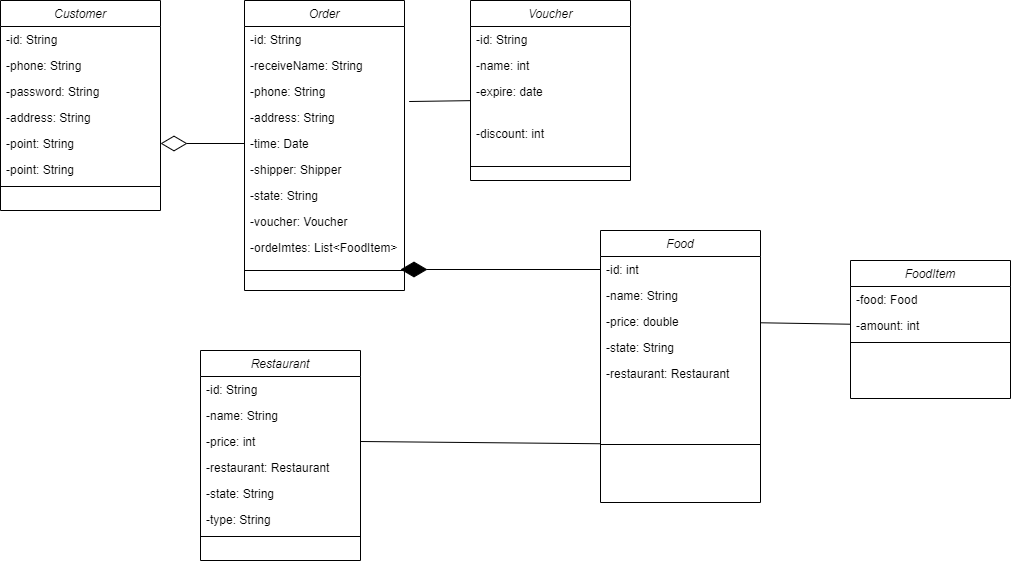

The diagram above was exported from draw.io. Its source (the exported page's mxGraphModel, read from the mxfile embedded in the PNG):
<mxGraphModel dx="1483" dy="816" grid="1" gridSize="10" guides="1" tooltips="1" connect="1" arrows="1" fold="1" page="1" pageScale="1" pageWidth="827" pageHeight="1169" math="0" shadow="0">
  <root>
    <mxCell id="WIyWlLk6GJQsqaUBKTNV-0" />
    <mxCell id="WIyWlLk6GJQsqaUBKTNV-1" parent="WIyWlLk6GJQsqaUBKTNV-0" />
    <mxCell id="_jFb_MhQ48w6ngmJ6v6y-0" value="Customer" style="swimlane;fontStyle=2;align=center;verticalAlign=top;childLayout=stackLayout;horizontal=1;startSize=26;horizontalStack=0;resizeParent=1;resizeLast=0;collapsible=1;marginBottom=0;rounded=0;shadow=0;strokeWidth=1;" parent="WIyWlLk6GJQsqaUBKTNV-1" vertex="1">
      <mxGeometry x="90" y="40" width="160" height="210" as="geometry">
        <mxRectangle x="230" y="140" width="160" height="26" as="alternateBounds" />
      </mxGeometry>
    </mxCell>
    <mxCell id="_jFb_MhQ48w6ngmJ6v6y-1" value="-id: String" style="text;align=left;verticalAlign=top;spacingLeft=4;spacingRight=4;overflow=hidden;rotatable=0;points=[[0,0.5],[1,0.5]];portConstraint=eastwest;" parent="_jFb_MhQ48w6ngmJ6v6y-0" vertex="1">
      <mxGeometry y="26" width="160" height="26" as="geometry" />
    </mxCell>
    <mxCell id="_jFb_MhQ48w6ngmJ6v6y-2" value="-phone: String&#10;" style="text;align=left;verticalAlign=top;spacingLeft=4;spacingRight=4;overflow=hidden;rotatable=0;points=[[0,0.5],[1,0.5]];portConstraint=eastwest;rounded=0;shadow=0;html=0;" parent="_jFb_MhQ48w6ngmJ6v6y-0" vertex="1">
      <mxGeometry y="52" width="160" height="26" as="geometry" />
    </mxCell>
    <mxCell id="_jFb_MhQ48w6ngmJ6v6y-3" value="-password: String" style="text;align=left;verticalAlign=top;spacingLeft=4;spacingRight=4;overflow=hidden;rotatable=0;points=[[0,0.5],[1,0.5]];portConstraint=eastwest;rounded=0;shadow=0;html=0;" parent="_jFb_MhQ48w6ngmJ6v6y-0" vertex="1">
      <mxGeometry y="78" width="160" height="26" as="geometry" />
    </mxCell>
    <mxCell id="TpXWMDmgzwWq_C299X0P-11" value="-address: String" style="text;align=left;verticalAlign=top;spacingLeft=4;spacingRight=4;overflow=hidden;rotatable=0;points=[[0,0.5],[1,0.5]];portConstraint=eastwest;rounded=0;shadow=0;html=0;" vertex="1" parent="_jFb_MhQ48w6ngmJ6v6y-0">
      <mxGeometry y="104" width="160" height="26" as="geometry" />
    </mxCell>
    <mxCell id="TpXWMDmgzwWq_C299X0P-12" value="-point: String" style="text;align=left;verticalAlign=top;spacingLeft=4;spacingRight=4;overflow=hidden;rotatable=0;points=[[0,0.5],[1,0.5]];portConstraint=eastwest;rounded=0;shadow=0;html=0;" vertex="1" parent="_jFb_MhQ48w6ngmJ6v6y-0">
      <mxGeometry y="130" width="160" height="26" as="geometry" />
    </mxCell>
    <mxCell id="TpXWMDmgzwWq_C299X0P-13" value="-point: String" style="text;align=left;verticalAlign=top;spacingLeft=4;spacingRight=4;overflow=hidden;rotatable=0;points=[[0,0.5],[1,0.5]];portConstraint=eastwest;rounded=0;shadow=0;html=0;" vertex="1" parent="_jFb_MhQ48w6ngmJ6v6y-0">
      <mxGeometry y="156" width="160" height="26" as="geometry" />
    </mxCell>
    <mxCell id="_jFb_MhQ48w6ngmJ6v6y-4" value="" style="line;html=1;strokeWidth=1;align=left;verticalAlign=middle;spacingTop=-1;spacingLeft=3;spacingRight=3;rotatable=0;labelPosition=right;points=[];portConstraint=eastwest;" parent="_jFb_MhQ48w6ngmJ6v6y-0" vertex="1">
      <mxGeometry y="182" width="160" height="8" as="geometry" />
    </mxCell>
    <mxCell id="_jFb_MhQ48w6ngmJ6v6y-6" value="Voucher" style="swimlane;fontStyle=2;align=center;verticalAlign=top;childLayout=stackLayout;horizontal=1;startSize=26;horizontalStack=0;resizeParent=1;resizeLast=0;collapsible=1;marginBottom=0;rounded=0;shadow=0;strokeWidth=1;" parent="WIyWlLk6GJQsqaUBKTNV-1" vertex="1">
      <mxGeometry x="560" y="40" width="160" height="180" as="geometry">
        <mxRectangle x="230" y="140" width="160" height="26" as="alternateBounds" />
      </mxGeometry>
    </mxCell>
    <mxCell id="_jFb_MhQ48w6ngmJ6v6y-7" value="-id: String" style="text;align=left;verticalAlign=top;spacingLeft=4;spacingRight=4;overflow=hidden;rotatable=0;points=[[0,0.5],[1,0.5]];portConstraint=eastwest;" parent="_jFb_MhQ48w6ngmJ6v6y-6" vertex="1">
      <mxGeometry y="26" width="160" height="26" as="geometry" />
    </mxCell>
    <mxCell id="_jFb_MhQ48w6ngmJ6v6y-8" value="-name: int" style="text;align=left;verticalAlign=top;spacingLeft=4;spacingRight=4;overflow=hidden;rotatable=0;points=[[0,0.5],[1,0.5]];portConstraint=eastwest;rounded=0;shadow=0;html=0;" parent="_jFb_MhQ48w6ngmJ6v6y-6" vertex="1">
      <mxGeometry y="52" width="160" height="26" as="geometry" />
    </mxCell>
    <mxCell id="_jFb_MhQ48w6ngmJ6v6y-9" value="-expire: date&#10;&#10;" style="text;align=left;verticalAlign=top;spacingLeft=4;spacingRight=4;overflow=hidden;rotatable=0;points=[[0,0.5],[1,0.5]];portConstraint=eastwest;rounded=0;shadow=0;html=0;" parent="_jFb_MhQ48w6ngmJ6v6y-6" vertex="1">
      <mxGeometry y="78" width="160" height="42" as="geometry" />
    </mxCell>
    <mxCell id="TpXWMDmgzwWq_C299X0P-9" value="-discount: int&#10;" style="text;align=left;verticalAlign=top;spacingLeft=4;spacingRight=4;overflow=hidden;rotatable=0;points=[[0,0.5],[1,0.5]];portConstraint=eastwest;rounded=0;shadow=0;html=0;" vertex="1" parent="_jFb_MhQ48w6ngmJ6v6y-6">
      <mxGeometry y="120" width="160" height="42" as="geometry" />
    </mxCell>
    <mxCell id="_jFb_MhQ48w6ngmJ6v6y-10" value="" style="line;html=1;strokeWidth=1;align=left;verticalAlign=middle;spacingTop=-1;spacingLeft=3;spacingRight=3;rotatable=0;labelPosition=right;points=[];portConstraint=eastwest;" parent="_jFb_MhQ48w6ngmJ6v6y-6" vertex="1">
      <mxGeometry y="162" width="160" height="8" as="geometry" />
    </mxCell>
    <mxCell id="_jFb_MhQ48w6ngmJ6v6y-11" value="Food" style="swimlane;fontStyle=2;align=center;verticalAlign=top;childLayout=stackLayout;horizontal=1;startSize=26;horizontalStack=0;resizeParent=1;resizeLast=0;collapsible=1;marginBottom=0;rounded=0;shadow=0;strokeWidth=1;" parent="WIyWlLk6GJQsqaUBKTNV-1" vertex="1">
      <mxGeometry x="690" y="270" width="160" height="272" as="geometry">
        <mxRectangle x="230" y="140" width="160" height="26" as="alternateBounds" />
      </mxGeometry>
    </mxCell>
    <mxCell id="_jFb_MhQ48w6ngmJ6v6y-12" value="-id: int&#10;" style="text;align=left;verticalAlign=top;spacingLeft=4;spacingRight=4;overflow=hidden;rotatable=0;points=[[0,0.5],[1,0.5]];portConstraint=eastwest;" parent="_jFb_MhQ48w6ngmJ6v6y-11" vertex="1">
      <mxGeometry y="26" width="160" height="26" as="geometry" />
    </mxCell>
    <mxCell id="_jFb_MhQ48w6ngmJ6v6y-13" value="-name: String&#10;" style="text;align=left;verticalAlign=top;spacingLeft=4;spacingRight=4;overflow=hidden;rotatable=0;points=[[0,0.5],[1,0.5]];portConstraint=eastwest;rounded=0;shadow=0;html=0;" parent="_jFb_MhQ48w6ngmJ6v6y-11" vertex="1">
      <mxGeometry y="52" width="160" height="26" as="geometry" />
    </mxCell>
    <mxCell id="_jFb_MhQ48w6ngmJ6v6y-14" value="-price: double&#10;" style="text;align=left;verticalAlign=top;spacingLeft=4;spacingRight=4;overflow=hidden;rotatable=0;points=[[0,0.5],[1,0.5]];portConstraint=eastwest;rounded=0;shadow=0;html=0;" parent="_jFb_MhQ48w6ngmJ6v6y-11" vertex="1">
      <mxGeometry y="78" width="160" height="26" as="geometry" />
    </mxCell>
    <mxCell id="TpXWMDmgzwWq_C299X0P-0" value="-state: String&#10;" style="text;align=left;verticalAlign=top;spacingLeft=4;spacingRight=4;overflow=hidden;rotatable=0;points=[[0,0.5],[1,0.5]];portConstraint=eastwest;rounded=0;shadow=0;html=0;" vertex="1" parent="_jFb_MhQ48w6ngmJ6v6y-11">
      <mxGeometry y="104" width="160" height="26" as="geometry" />
    </mxCell>
    <mxCell id="TpXWMDmgzwWq_C299X0P-2" value="-restaurant: Restaurant&#10;" style="text;align=left;verticalAlign=top;spacingLeft=4;spacingRight=4;overflow=hidden;rotatable=0;points=[[0,0.5],[1,0.5]];portConstraint=eastwest;rounded=0;shadow=0;html=0;" vertex="1" parent="_jFb_MhQ48w6ngmJ6v6y-11">
      <mxGeometry y="130" width="160" height="26" as="geometry" />
    </mxCell>
    <mxCell id="_jFb_MhQ48w6ngmJ6v6y-15" value="" style="line;html=1;strokeWidth=1;align=left;verticalAlign=middle;spacingTop=-1;spacingLeft=3;spacingRight=3;rotatable=0;labelPosition=right;points=[];portConstraint=eastwest;" parent="_jFb_MhQ48w6ngmJ6v6y-11" vertex="1">
      <mxGeometry y="156" width="160" height="116" as="geometry" />
    </mxCell>
    <mxCell id="TpXWMDmgzwWq_C299X0P-3" value="FoodItem" style="swimlane;fontStyle=2;align=center;verticalAlign=top;childLayout=stackLayout;horizontal=1;startSize=26;horizontalStack=0;resizeParent=1;resizeLast=0;collapsible=1;marginBottom=0;rounded=0;shadow=0;strokeWidth=1;" vertex="1" parent="WIyWlLk6GJQsqaUBKTNV-1">
      <mxGeometry x="940" y="300" width="160" height="138" as="geometry">
        <mxRectangle x="230" y="140" width="160" height="26" as="alternateBounds" />
      </mxGeometry>
    </mxCell>
    <mxCell id="TpXWMDmgzwWq_C299X0P-4" value="-food: Food" style="text;align=left;verticalAlign=top;spacingLeft=4;spacingRight=4;overflow=hidden;rotatable=0;points=[[0,0.5],[1,0.5]];portConstraint=eastwest;" vertex="1" parent="TpXWMDmgzwWq_C299X0P-3">
      <mxGeometry y="26" width="160" height="26" as="geometry" />
    </mxCell>
    <mxCell id="TpXWMDmgzwWq_C299X0P-5" value="-amount: int&#10;" style="text;align=left;verticalAlign=top;spacingLeft=4;spacingRight=4;overflow=hidden;rotatable=0;points=[[0,0.5],[1,0.5]];portConstraint=eastwest;rounded=0;shadow=0;html=0;" vertex="1" parent="TpXWMDmgzwWq_C299X0P-3">
      <mxGeometry y="52" width="160" height="26" as="geometry" />
    </mxCell>
    <mxCell id="TpXWMDmgzwWq_C299X0P-6" value="" style="line;html=1;strokeWidth=1;align=left;verticalAlign=middle;spacingTop=-1;spacingLeft=3;spacingRight=3;rotatable=0;labelPosition=right;points=[];portConstraint=eastwest;" vertex="1" parent="TpXWMDmgzwWq_C299X0P-3">
      <mxGeometry y="78" width="160" height="8" as="geometry" />
    </mxCell>
    <mxCell id="TpXWMDmgzwWq_C299X0P-7" value="" style="endArrow=none;html=1;rounded=0;" edge="1" parent="WIyWlLk6GJQsqaUBKTNV-1" source="_jFb_MhQ48w6ngmJ6v6y-14" target="TpXWMDmgzwWq_C299X0P-5">
      <mxGeometry width="50" height="50" relative="1" as="geometry">
        <mxPoint x="390" y="320" as="sourcePoint" />
        <mxPoint x="580" y="390" as="targetPoint" />
      </mxGeometry>
    </mxCell>
    <mxCell id="TpXWMDmgzwWq_C299X0P-14" value="Order&#10;" style="swimlane;fontStyle=2;align=center;verticalAlign=top;childLayout=stackLayout;horizontal=1;startSize=26;horizontalStack=0;resizeParent=1;resizeLast=0;collapsible=1;marginBottom=0;rounded=0;shadow=0;strokeWidth=1;" vertex="1" parent="WIyWlLk6GJQsqaUBKTNV-1">
      <mxGeometry x="334" y="40" width="160" height="290" as="geometry">
        <mxRectangle x="230" y="140" width="160" height="26" as="alternateBounds" />
      </mxGeometry>
    </mxCell>
    <mxCell id="TpXWMDmgzwWq_C299X0P-15" value="-id: String" style="text;align=left;verticalAlign=top;spacingLeft=4;spacingRight=4;overflow=hidden;rotatable=0;points=[[0,0.5],[1,0.5]];portConstraint=eastwest;" vertex="1" parent="TpXWMDmgzwWq_C299X0P-14">
      <mxGeometry y="26" width="160" height="26" as="geometry" />
    </mxCell>
    <mxCell id="TpXWMDmgzwWq_C299X0P-16" value="-receiveName: String&#10;" style="text;align=left;verticalAlign=top;spacingLeft=4;spacingRight=4;overflow=hidden;rotatable=0;points=[[0,0.5],[1,0.5]];portConstraint=eastwest;rounded=0;shadow=0;html=0;" vertex="1" parent="TpXWMDmgzwWq_C299X0P-14">
      <mxGeometry y="52" width="160" height="26" as="geometry" />
    </mxCell>
    <mxCell id="TpXWMDmgzwWq_C299X0P-17" value="-phone: String&#10;&#10;-address: String&#10;-time: Date" style="text;align=left;verticalAlign=top;spacingLeft=4;spacingRight=4;overflow=hidden;rotatable=0;points=[[0,0.5],[1,0.5]];portConstraint=eastwest;rounded=0;shadow=0;html=0;" vertex="1" parent="TpXWMDmgzwWq_C299X0P-14">
      <mxGeometry y="78" width="160" height="26" as="geometry" />
    </mxCell>
    <mxCell id="TpXWMDmgzwWq_C299X0P-18" value="-address: String&#10;" style="text;align=left;verticalAlign=top;spacingLeft=4;spacingRight=4;overflow=hidden;rotatable=0;points=[[0,0.5],[1,0.5]];portConstraint=eastwest;rounded=0;shadow=0;html=0;" vertex="1" parent="TpXWMDmgzwWq_C299X0P-14">
      <mxGeometry y="104" width="160" height="26" as="geometry" />
    </mxCell>
    <mxCell id="TpXWMDmgzwWq_C299X0P-19" value="-time: Date&#10;" style="text;align=left;verticalAlign=top;spacingLeft=4;spacingRight=4;overflow=hidden;rotatable=0;points=[[0,0.5],[1,0.5]];portConstraint=eastwest;rounded=0;shadow=0;html=0;" vertex="1" parent="TpXWMDmgzwWq_C299X0P-14">
      <mxGeometry y="130" width="160" height="26" as="geometry" />
    </mxCell>
    <mxCell id="TpXWMDmgzwWq_C299X0P-20" value="-shipper: Shipper&#10;" style="text;align=left;verticalAlign=top;spacingLeft=4;spacingRight=4;overflow=hidden;rotatable=0;points=[[0,0.5],[1,0.5]];portConstraint=eastwest;rounded=0;shadow=0;html=0;" vertex="1" parent="TpXWMDmgzwWq_C299X0P-14">
      <mxGeometry y="156" width="160" height="26" as="geometry" />
    </mxCell>
    <mxCell id="TpXWMDmgzwWq_C299X0P-21" value="-state: String&#10;" style="text;align=left;verticalAlign=top;spacingLeft=4;spacingRight=4;overflow=hidden;rotatable=0;points=[[0,0.5],[1,0.5]];portConstraint=eastwest;rounded=0;shadow=0;html=0;" vertex="1" parent="TpXWMDmgzwWq_C299X0P-14">
      <mxGeometry y="182" width="160" height="26" as="geometry" />
    </mxCell>
    <mxCell id="TpXWMDmgzwWq_C299X0P-22" value="-voucher: Voucher&#10;" style="text;align=left;verticalAlign=top;spacingLeft=4;spacingRight=4;overflow=hidden;rotatable=0;points=[[0,0.5],[1,0.5]];portConstraint=eastwest;rounded=0;shadow=0;html=0;" vertex="1" parent="TpXWMDmgzwWq_C299X0P-14">
      <mxGeometry y="208" width="160" height="26" as="geometry" />
    </mxCell>
    <mxCell id="TpXWMDmgzwWq_C299X0P-23" value="-ordeImtes: List&lt;FoodItem&gt;&#10;" style="text;align=left;verticalAlign=top;spacingLeft=4;spacingRight=4;overflow=hidden;rotatable=0;points=[[0,0.5],[1,0.5]];portConstraint=eastwest;rounded=0;shadow=0;html=0;" vertex="1" parent="TpXWMDmgzwWq_C299X0P-14">
      <mxGeometry y="234" width="160" height="26" as="geometry" />
    </mxCell>
    <mxCell id="TpXWMDmgzwWq_C299X0P-24" value="" style="line;html=1;strokeWidth=1;align=left;verticalAlign=middle;spacingTop=-1;spacingLeft=3;spacingRight=3;rotatable=0;labelPosition=right;points=[];portConstraint=eastwest;" vertex="1" parent="TpXWMDmgzwWq_C299X0P-14">
      <mxGeometry y="260" width="160" height="20" as="geometry" />
    </mxCell>
    <mxCell id="TpXWMDmgzwWq_C299X0P-25" value="" style="endArrow=none;html=1;rounded=0;exitX=1.029;exitY=-0.115;exitDx=0;exitDy=0;exitPerimeter=0;" edge="1" parent="WIyWlLk6GJQsqaUBKTNV-1" source="TpXWMDmgzwWq_C299X0P-18" target="_jFb_MhQ48w6ngmJ6v6y-9">
      <mxGeometry width="50" height="50" relative="1" as="geometry">
        <mxPoint x="400" y="330" as="sourcePoint" />
        <mxPoint x="450" y="280" as="targetPoint" />
      </mxGeometry>
    </mxCell>
    <mxCell id="TpXWMDmgzwWq_C299X0P-26" value="" style="endArrow=diamondThin;endFill=1;endSize=24;html=1;rounded=0;exitX=0;exitY=0.5;exitDx=0;exitDy=0;" edge="1" parent="WIyWlLk6GJQsqaUBKTNV-1" source="_jFb_MhQ48w6ngmJ6v6y-12">
      <mxGeometry width="160" relative="1" as="geometry">
        <mxPoint x="690" y="370" as="sourcePoint" />
        <mxPoint x="490" y="309" as="targetPoint" />
        <Array as="points" />
      </mxGeometry>
    </mxCell>
    <mxCell id="TpXWMDmgzwWq_C299X0P-27" value="" style="endArrow=diamondThin;endFill=0;endSize=24;html=1;rounded=0;entryX=1;entryY=0.5;entryDx=0;entryDy=0;exitX=0;exitY=0.5;exitDx=0;exitDy=0;" edge="1" parent="WIyWlLk6GJQsqaUBKTNV-1" source="TpXWMDmgzwWq_C299X0P-19" target="TpXWMDmgzwWq_C299X0P-12">
      <mxGeometry width="160" relative="1" as="geometry">
        <mxPoint x="350" y="300" as="sourcePoint" />
        <mxPoint x="510" y="300" as="targetPoint" />
      </mxGeometry>
    </mxCell>
    <mxCell id="TpXWMDmgzwWq_C299X0P-32" value="Restaurant&#10;" style="swimlane;fontStyle=2;align=center;verticalAlign=top;childLayout=stackLayout;horizontal=1;startSize=26;horizontalStack=0;resizeParent=1;resizeLast=0;collapsible=1;marginBottom=0;rounded=0;shadow=0;strokeWidth=1;" vertex="1" parent="WIyWlLk6GJQsqaUBKTNV-1">
      <mxGeometry x="290" y="390" width="160" height="210" as="geometry">
        <mxRectangle x="230" y="140" width="160" height="26" as="alternateBounds" />
      </mxGeometry>
    </mxCell>
    <mxCell id="TpXWMDmgzwWq_C299X0P-33" value="-id: String" style="text;align=left;verticalAlign=top;spacingLeft=4;spacingRight=4;overflow=hidden;rotatable=0;points=[[0,0.5],[1,0.5]];portConstraint=eastwest;" vertex="1" parent="TpXWMDmgzwWq_C299X0P-32">
      <mxGeometry y="26" width="160" height="26" as="geometry" />
    </mxCell>
    <mxCell id="TpXWMDmgzwWq_C299X0P-34" value="-name: String&#10;" style="text;align=left;verticalAlign=top;spacingLeft=4;spacingRight=4;overflow=hidden;rotatable=0;points=[[0,0.5],[1,0.5]];portConstraint=eastwest;rounded=0;shadow=0;html=0;" vertex="1" parent="TpXWMDmgzwWq_C299X0P-32">
      <mxGeometry y="52" width="160" height="26" as="geometry" />
    </mxCell>
    <mxCell id="TpXWMDmgzwWq_C299X0P-35" value="-price: int" style="text;align=left;verticalAlign=top;spacingLeft=4;spacingRight=4;overflow=hidden;rotatable=0;points=[[0,0.5],[1,0.5]];portConstraint=eastwest;rounded=0;shadow=0;html=0;" vertex="1" parent="TpXWMDmgzwWq_C299X0P-32">
      <mxGeometry y="78" width="160" height="26" as="geometry" />
    </mxCell>
    <mxCell id="TpXWMDmgzwWq_C299X0P-36" value="-restaurant: Restaurant" style="text;align=left;verticalAlign=top;spacingLeft=4;spacingRight=4;overflow=hidden;rotatable=0;points=[[0,0.5],[1,0.5]];portConstraint=eastwest;rounded=0;shadow=0;html=0;" vertex="1" parent="TpXWMDmgzwWq_C299X0P-32">
      <mxGeometry y="104" width="160" height="26" as="geometry" />
    </mxCell>
    <mxCell id="TpXWMDmgzwWq_C299X0P-37" value="-state: String" style="text;align=left;verticalAlign=top;spacingLeft=4;spacingRight=4;overflow=hidden;rotatable=0;points=[[0,0.5],[1,0.5]];portConstraint=eastwest;rounded=0;shadow=0;html=0;" vertex="1" parent="TpXWMDmgzwWq_C299X0P-32">
      <mxGeometry y="130" width="160" height="26" as="geometry" />
    </mxCell>
    <mxCell id="TpXWMDmgzwWq_C299X0P-38" value="-type: String" style="text;align=left;verticalAlign=top;spacingLeft=4;spacingRight=4;overflow=hidden;rotatable=0;points=[[0,0.5],[1,0.5]];portConstraint=eastwest;rounded=0;shadow=0;html=0;" vertex="1" parent="TpXWMDmgzwWq_C299X0P-32">
      <mxGeometry y="156" width="160" height="26" as="geometry" />
    </mxCell>
    <mxCell id="TpXWMDmgzwWq_C299X0P-39" value="" style="line;html=1;strokeWidth=1;align=left;verticalAlign=middle;spacingTop=-1;spacingLeft=3;spacingRight=3;rotatable=0;labelPosition=right;points=[];portConstraint=eastwest;" vertex="1" parent="TpXWMDmgzwWq_C299X0P-32">
      <mxGeometry y="182" width="160" height="8" as="geometry" />
    </mxCell>
    <mxCell id="TpXWMDmgzwWq_C299X0P-41" value="" style="endArrow=none;html=1;rounded=0;exitX=1;exitY=0.5;exitDx=0;exitDy=0;" edge="1" parent="WIyWlLk6GJQsqaUBKTNV-1" source="TpXWMDmgzwWq_C299X0P-35" target="_jFb_MhQ48w6ngmJ6v6y-15">
      <mxGeometry width="50" height="50" relative="1" as="geometry">
        <mxPoint x="400" y="440" as="sourcePoint" />
        <mxPoint x="450" y="390" as="targetPoint" />
      </mxGeometry>
    </mxCell>
  </root>
</mxGraphModel>